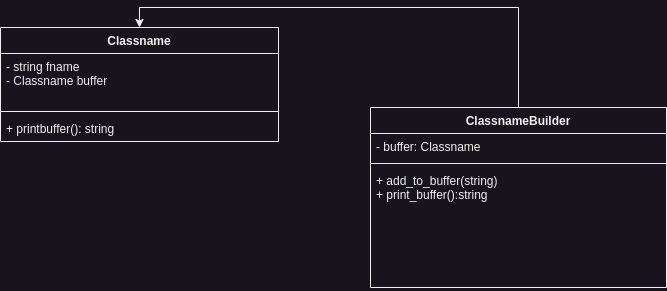

The diagram above was exported from draw.io. Its source (the exported page's mxGraphModel, read from the mxfile embedded in the PNG):
<mxGraphModel dx="1160" dy="579" grid="1" gridSize="10" guides="1" tooltips="1" connect="1" arrows="1" fold="1" page="1" pageScale="1" pageWidth="827" pageHeight="1169" math="0" shadow="0">
  <root>
    <mxCell id="WIyWlLk6GJQsqaUBKTNV-0" />
    <mxCell id="WIyWlLk6GJQsqaUBKTNV-1" parent="WIyWlLk6GJQsqaUBKTNV-0" />
    <mxCell id="YS6uCTKVAmEqr81iraKQ-12" value="Classname" style="swimlane;fontStyle=1;align=center;verticalAlign=top;childLayout=stackLayout;horizontal=1;startSize=26;horizontalStack=0;resizeParent=1;resizeParentMax=0;resizeLast=0;collapsible=1;marginBottom=0;whiteSpace=wrap;html=1;" vertex="1" parent="WIyWlLk6GJQsqaUBKTNV-1">
      <mxGeometry x="30" y="200" width="278" height="114" as="geometry" />
    </mxCell>
    <mxCell id="YS6uCTKVAmEqr81iraKQ-13" value="- string fname&lt;br&gt;- Classname buffer" style="text;strokeColor=none;fillColor=none;align=left;verticalAlign=top;spacingLeft=4;spacingRight=4;overflow=hidden;rotatable=0;points=[[0,0.5],[1,0.5]];portConstraint=eastwest;whiteSpace=wrap;html=1;" vertex="1" parent="YS6uCTKVAmEqr81iraKQ-12">
      <mxGeometry y="26" width="278" height="54" as="geometry" />
    </mxCell>
    <mxCell id="YS6uCTKVAmEqr81iraKQ-14" value="" style="line;strokeWidth=1;fillColor=none;align=left;verticalAlign=middle;spacingTop=-1;spacingLeft=3;spacingRight=3;rotatable=0;labelPosition=right;points=[];portConstraint=eastwest;strokeColor=inherit;" vertex="1" parent="YS6uCTKVAmEqr81iraKQ-12">
      <mxGeometry y="80" width="278" height="8" as="geometry" />
    </mxCell>
    <mxCell id="YS6uCTKVAmEqr81iraKQ-15" value="+ printbuffer(): string" style="text;strokeColor=none;fillColor=none;align=left;verticalAlign=top;spacingLeft=4;spacingRight=4;overflow=hidden;rotatable=0;points=[[0,0.5],[1,0.5]];portConstraint=eastwest;whiteSpace=wrap;html=1;" vertex="1" parent="YS6uCTKVAmEqr81iraKQ-12">
      <mxGeometry y="88" width="278" height="26" as="geometry" />
    </mxCell>
    <mxCell id="YS6uCTKVAmEqr81iraKQ-20" style="edgeStyle=orthogonalEdgeStyle;rounded=0;orthogonalLoop=1;jettySize=auto;html=1;exitX=0.5;exitY=0;exitDx=0;exitDy=0;entryX=0.5;entryY=0;entryDx=0;entryDy=0;" edge="1" parent="WIyWlLk6GJQsqaUBKTNV-1" source="YS6uCTKVAmEqr81iraKQ-16" target="YS6uCTKVAmEqr81iraKQ-12">
      <mxGeometry relative="1" as="geometry" />
    </mxCell>
    <mxCell id="YS6uCTKVAmEqr81iraKQ-16" value="ClassnameBuilder" style="swimlane;fontStyle=1;align=center;verticalAlign=top;childLayout=stackLayout;horizontal=1;startSize=26;horizontalStack=0;resizeParent=1;resizeParentMax=0;resizeLast=0;collapsible=1;marginBottom=0;whiteSpace=wrap;html=1;" vertex="1" parent="WIyWlLk6GJQsqaUBKTNV-1">
      <mxGeometry x="400" y="280" width="296" height="180" as="geometry" />
    </mxCell>
    <mxCell id="YS6uCTKVAmEqr81iraKQ-17" value="- buffer: Classname" style="text;strokeColor=none;fillColor=none;align=left;verticalAlign=top;spacingLeft=4;spacingRight=4;overflow=hidden;rotatable=0;points=[[0,0.5],[1,0.5]];portConstraint=eastwest;whiteSpace=wrap;html=1;" vertex="1" parent="YS6uCTKVAmEqr81iraKQ-16">
      <mxGeometry y="26" width="296" height="26" as="geometry" />
    </mxCell>
    <mxCell id="YS6uCTKVAmEqr81iraKQ-18" value="" style="line;strokeWidth=1;fillColor=none;align=left;verticalAlign=middle;spacingTop=-1;spacingLeft=3;spacingRight=3;rotatable=0;labelPosition=right;points=[];portConstraint=eastwest;strokeColor=inherit;" vertex="1" parent="YS6uCTKVAmEqr81iraKQ-16">
      <mxGeometry y="52" width="296" height="8" as="geometry" />
    </mxCell>
    <mxCell id="YS6uCTKVAmEqr81iraKQ-19" value="+ add_to_buffer(string)&lt;br&gt;+ print_buffer():string" style="text;strokeColor=none;fillColor=none;align=left;verticalAlign=top;spacingLeft=4;spacingRight=4;overflow=hidden;rotatable=0;points=[[0,0.5],[1,0.5]];portConstraint=eastwest;whiteSpace=wrap;html=1;" vertex="1" parent="YS6uCTKVAmEqr81iraKQ-16">
      <mxGeometry y="60" width="296" height="120" as="geometry" />
    </mxCell>
  </root>
</mxGraphModel>